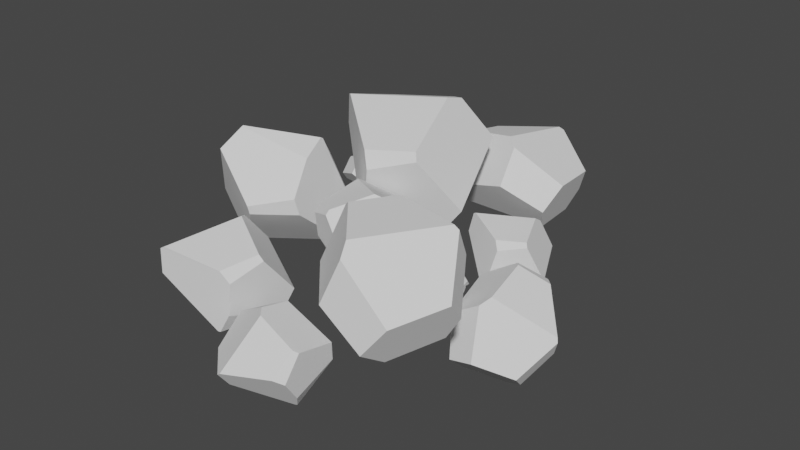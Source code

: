 # Source: Stone.blend  (saved by Blender 3.3.6; exported with 4.5.12 LTS)
import bpy
from mathutils import Matrix  # noqa: F401  (used for matrix-valued properties, if any)

bpy.ops.wm.read_factory_settings(use_empty=True)
scene = bpy.context.scene
scene.name = 'Scene'

# ---- collections
col_collection = bpy.data.collections.new('Collection'); scene.collection.children.link(col_collection)

# ---- world
world_world = bpy.data.worlds.new('World'); scene.world = world_world
world_world.use_nodes = True; world_world.node_tree.nodes.clear()
_N = world_world.node_tree.nodes; _L = world_world.node_tree.links
n0 = _N.new('ShaderNodeOutputWorld'); n0.name = 'World Output'; n0.location = (300, 300)
n1 = _N.new('ShaderNodeBackground'); n1.name = 'Background'; n1.location = (10, 300)
n1.inputs[0].default_value = (0.05088, 0.05088, 0.05088, 1.0)
_L.new(n1.outputs[0], n0.inputs[0])
n0.is_active_output = True
world_world.color = (0.05088, 0.05088, 0.05088)
world_world.use_sun_shadow = False
world_world.sun_shadow_jitter_overblur = 0.0

# ---- meshes
me_sphere_003 = bpy.data.meshes.new('Sphere.003')
me_sphere_003.from_pydata([(-0.1987, -0.3309, 0.1786), (0.1484, -0.1081, 0.1911), (0.005271, -0.4495, 0.1869), (-0.1983, -0.3198, 0.1785), (-0.01843, -0.03839, 0.1844), (0.1431, -0.04709, 0.3702), (0.2137, -0.1047, 0.2874), (0.1952, -0.2706, 0.3622), (0.1036, -0.2409, 0.4827), (-0.1852, -0.08884, 0.4414), (-0.1865, -0.08683, 0.3451), (-0.05613, 0.002948, 0.2609), (-0.02471, 0.02105, 0.3574), (-0.1993, -0.3738, 0.2527), (0.00657, -0.4525, 0.1906), (0.04767, -0.4788, 0.2689), (-0.0761, -0.4455, 0.4242), (-0.1981, -0.3892, 0.379), (-0.1857, -0.107, 0.4515), (0.05541, -0.2642, 0.5025), (-0.1958, -0.3478, 0.4182), (-0.07356, -0.4254, 0.4443), (-0.2947, 0.03658, 0.1572), (-0.2375, 0.7521, 0.2569), (0.08597, 0.2001, 0.1414), (-0.3097, 0.04863, 0.1606), (-0.511, 0.5903, 0.2618), (-0.2872, 0.7708, 0.585), (-0.1519, 0.8279, 0.4264), (0.07628, 0.6157, 0.5046), (-0.03358, 0.4926, 0.7193), (-0.5573, 0.2509, 0.6859), (-0.5834, 0.2708, 0.5199), (-0.5906, 0.5641, 0.4055), (-0.5609, 0.6072, 0.5787), (-0.2189, -0.02358, 0.2724), (0.09225, 0.1982, 0.1471), (0.1898, 0.2128, 0.2756), (0.04897, 0.04106, 0.5507), (-0.1674, -0.06356, 0.4861), (-0.5303, 0.2294, 0.6978), (-0.04737, 0.3968, 0.7452), (-0.2138, -0.0258, 0.5665), (0.02833, 0.06115, 0.5916), (-0.1999, 1.088, 0.02004), (0.2865, 0.7909, -0.0001763), (-0.2239, 0.7625, 0.02096), (-0.1859, 1.094, 0.01946), (0.2722, 1.041, 0.0004647), (0.3727, 0.8253, 0.2443), (0.3373, 0.707, 0.1273), (0.1258, 0.626, 0.2395), (0.1167, 0.7515, 0.4115), (0.1288, 1.204, 0.3702), (0.1232, 1.212, 0.2374), (0.3067, 1.108, 0.1069), (0.3554, 1.076, 0.2366), (-0.2479, 1.059, 0.1243), (-0.2264, 0.7589, 0.02619), (-0.2285, 0.6879, 0.1321), (-0.2498, 0.8539, 0.3544), (-0.2567, 1.042, 0.299), (0.1066, 1.193, 0.3849), (0.06042, 0.7963, 0.4437), (-0.2009, 1.062, 0.3509), (-0.2218, 0.8619, 0.381), (-0.5846, 0.6089, 0.001948), (-0.4178, 0.9475, 0.009035), (-0.3687, 0.6124, 0.006329), (-0.5895, 0.6178, 0.001948), (-0.5815, 0.9233, 0.005475), (-0.4483, 0.9937, 0.1731), (-0.3669, 0.9815, 0.0962), (-0.3021, 0.8432, 0.1644), (-0.3862, 0.8238, 0.276), (-0.6848, 0.8063, 0.2428), (-0.6881, 0.8067, 0.1547), (-0.6295, 0.9382, 0.07604), (-0.6122, 0.9678, 0.1639), (-0.5638, 0.5754, 0.06966), (-0.3662, 0.6107, 0.009749), (-0.3205, 0.6099, 0.0807), (-0.4311, 0.5783, 0.2246), (-0.5539, 0.5646, 0.1851), (-0.6765, 0.7919, 0.252), (-0.4127, 0.7829, 0.2948), (-0.5711, 0.5983, 0.221), (-0.4383, 0.5954, 0.243), (0.1808, -0.1333, -0.008071), (0.4511, -0.2207, -0.002737), (0.2069, -0.2938, -0.004774), (0.1869, -0.1287, -0.008072), (0.4152, -0.1014, -0.005417), (0.4822, -0.193, 0.1207), (0.482, -0.2549, 0.06287), (0.386, -0.3183, 0.1142), (0.3624, -0.2577, 0.1982), (0.3169, -0.03724, 0.1732), (0.3169, -0.03472, 0.1069), (0.4212, -0.06404, 0.0477), (0.4451, -0.07377, 0.1138), (0.1581, -0.1524, 0.04289), (0.2059, -0.2958, -0.0022), (0.2102, -0.3299, 0.05121), (0.1747, -0.251, 0.1595), (0.1511, -0.1611, 0.1298), (0.3071, -0.04497, 0.1801), (0.3291, -0.2424, 0.2124), (0.1743, -0.1445, 0.1568), (0.1866, -0.2438, 0.1734), (-0.2368, -0.967, -0.0001296), (-0.6002, -0.5898, -0.002814), (-0.1399, -0.6836, 0.007783), (-0.2508, -0.9691, -0.0005443), (-0.6455, -0.8149, -0.008249), (-0.6818, -0.607, 0.2224), (-0.6243, -0.5069, 0.1171), (-0.4162, -0.4871, 0.2181), (-0.4352, -0.6053, 0.3728), (-0.5516, -1.003, 0.3247), (-0.5501, -1.008, 0.2025), (-0.6906, -0.8701, 0.08853), (-0.7247, -0.833, 0.2093), (-0.1862, -0.9552, 0.09533), (-0.1368, -0.6811, 0.01262), (-0.1171, -0.6215, 0.1115), (-0.1341, -0.7798, 0.3113), (-0.1723, -0.9467, 0.256), (-0.5293, -0.9994, 0.3381), (-0.3952, -0.6591, 0.4003), (-0.2259, -0.9532, 0.3042), (-0.1605, -0.7811, 0.336), (0.258, -0.9986, -0.1417), (-0.07377, -0.8012, 0.004326), (0.296, -0.8193, 0.007162), (0.2475, -1.001, -0.1442), (-0.07942, -0.941, -0.1105), (-0.1373, -0.929, 0.1286), (-0.1047, -0.811, 0.1161), (0.05334, -0.8277, 0.2068), (0.05242, -0.9771, 0.2447), (0.01471, -1.209, 0.01447), (0.01784, -1.152, -0.06341), (-0.1083, -1.026, -0.08083), (-0.1408, -1.065, 0.008746), (0.2947, -1.033, -0.07232), (0.2981, -0.8198, 0.01161), (0.3045, -0.8293, 0.1032), (0.3099, -1.025, 0.1501), (0.3027, -1.104, 0.03272), (0.0314, -1.211, 0.02671), (0.09025, -1.02, 0.2397), (0.2614, -1.137, 0.05475), (0.2893, -1.04, 0.1624), (-0.4009, 1.074, 0.06629), (-0.3152, 1.248, 0.06993), (-0.29, 1.076, 0.06854), (-0.4034, 1.078, 0.06629), (-0.3993, 1.235, 0.0681), (-0.3309, 1.271, 0.1542), (-0.2891, 1.265, 0.1147), (-0.2558, 1.194, 0.1497), (-0.299, 1.184, 0.207), (-0.4524, 1.175, 0.19), (-0.4541, 1.175, 0.1447), (-0.424, 1.243, 0.1043), (-0.4151, 1.258, 0.1494), (-0.3902, 1.057, 0.1011), (-0.2888, 1.075, 0.07029), (-0.2653, 1.074, 0.1067), (-0.3221, 1.058, 0.1806), (-0.3851, 1.051, 0.1604), (-0.4481, 1.168, 0.1947), (-0.3126, 1.163, 0.2167), (-0.394, 1.068, 0.1788), (-0.3258, 1.067, 0.1901), (-0.7629, 0.5835, 0.06629), (-0.6247, 0.4476, 0.06993), (-0.7961, 0.4776, 0.06854), (-0.7578, 0.5844, 0.06629), (-0.6102, 0.5313, 0.0681), (-0.5973, 0.455, 0.1542), (-0.6163, 0.4173, 0.1147), (-0.6943, 0.408, 0.1497), (-0.6902, 0.4521, 0.207), (-0.6505, 0.6005, 0.19), (-0.6498, 0.602, 0.1447), (-0.5951, 0.5523, 0.1043), (-0.5835, 0.5391, 0.1494), (-0.7826, 0.5788, 0.1011), (-0.7973, 0.4767, 0.07029), (-0.805, 0.4546, 0.1067), (-0.8026, 0.5136, 0.1806), (-0.7895, 0.5756, 0.1604), (-0.6589, 0.5988, 0.1947), (-0.7058, 0.4716, 0.2167), (-0.7703, 0.5786, 0.1788), (-0.7931, 0.5143, 0.1901), (-0.3697, -0.1574, 0.6281), (-0.9073, 0.08473, 0.3409), (-0.6878, -0.3524, 0.6679), (-0.3703, -0.1425, 0.6187), (-0.6474, 0.2074, 0.3311), (-0.8489, 0.01925, 0.05318), (-0.9829, 0.0004736, 0.1945), (-0.9348, -0.2827, 0.2392), (-0.7579, -0.33, 0.07637), (-0.3159, -0.05078, 0.07251), (-0.3404, 0.03202, 0.199), (-0.5668, 0.2049, 0.2039), (-0.5892, 0.145, 0.05317), (-0.3487, -0.2766, 0.5659), (-0.6888, -0.3596, 0.665), (-0.7318, -0.4658, 0.5734), (-0.4948, -0.5325, 0.369), (-0.3159, -0.4023, 0.4109), (-0.3124, -0.08355, 0.07454), (-0.6772, -0.3711, 0.0811), (-0.3082, -0.3792, 0.3236), (-0.4931, -0.5225, 0.3249), (0.3291, -0.2731, 0.301), (0.5693, -0.7993, 0.103), (0.1061, -0.5308, 0.2221), (0.3452, -0.276, 0.2992), (0.7119, -0.5829, 0.1717), (0.6703, -0.9022, 0.3436), (0.5639, -0.9414, 0.2007), (0.3307, -0.9221, 0.3375), (0.4037, -0.8691, 0.5473), (0.6945, -0.4849, 0.6207), (0.6921, -0.4312, 0.4885), (0.786, -0.5817, 0.2909), (0.8104, -0.6807, 0.4045), (0.271, -0.3037, 0.4096), (0.1018, -0.534, 0.227), (0.0577, -0.6271, 0.3169), (0.1461, -0.5499, 0.5912), (0.2556, -0.3708, 0.5851), (0.6688, -0.4859, 0.6375), (0.3829, -0.8094, 0.6034), (0.3179, -0.4038, 0.6318), (0.1759, -0.5684, 0.6146), (0.3327, 0.1943, -0.05881), (0.2854, 0.5988, -0.1286), (0.5285, 0.3205, -0.09931), (0.323, 0.1996, -0.05892), (0.1497, 0.4834, -0.09539), (0.2477, 0.6594, 0.04697), (0.3211, 0.6776, -0.05039), (0.4697, 0.6029, 0.02649), (0.4163, 0.562, 0.1654), (0.1501, 0.3701, 0.194), (0.1373, 0.3494, 0.1007), (0.1046, 0.4853, -0.01202), (0.1124, 0.5411, 0.0744), (0.3788, 0.1902, 0.01337), (0.5321, 0.3211, -0.09596), (0.582, 0.3616, -0.0296), (0.515, 0.3017, 0.1509), (0.4068, 0.2111, 0.1359), (0.1672, 0.3636, 0.2039), (0.4182, 0.5139, 0.1961), (0.3748, 0.2399, 0.1735), (0.5003, 0.3171, 0.1698), (0.6283, 0.2927, -0.1601), (0.4939, -0.1499, -0.295), (0.3812, 0.2047, -0.07494), (0.6354, 0.2847, -0.1674), (0.6776, -0.05912, -0.3467), (0.621, -0.2723, -0.162), (0.4854, -0.2509, -0.2044), (0.4229, -0.1563, -0.02335), (0.5744, -0.1591, 0.07391), (0.9, -0.009642, -0.06477), (0.8587, 0.03549, -0.1592), (0.7718, -0.09305, -0.2998), (0.8017, -0.1767, -0.2185), (0.6336, 0.2879, -0.06032), (0.3799, 0.2039, -0.06939), (0.3633, 0.1518, 0.02344), (0.5601, 0.1562, 0.152), (0.6796, 0.238, 0.07186), (0.8928, -0.00137, -0.04313), (0.6081, -0.1132, 0.1085), (0.7235, 0.1891, 0.08253), (0.5806, 0.1308, 0.1583), (0.1044, 0.06702, -0.1831), (0.19, 0.2409, -0.1794), (0.2152, 0.06882, -0.1808), (0.1019, 0.07159, -0.1831), (0.106, 0.2285, -0.1813), (0.1744, 0.2647, -0.0952), (0.2162, 0.2584, -0.1347), (0.2495, 0.1873, -0.09962), (0.2063, 0.1774, -0.04233), (0.05292, 0.1684, -0.0594), (0.05122, 0.1686, -0.1046), (0.0813, 0.2362, -0.145), (0.09022, 0.2513, -0.09991), (0.115, 0.04983, -0.1483), (0.2165, 0.06797, -0.1791), (0.24, 0.06753, -0.1426), (0.1832, 0.05134, -0.06873), (0.1202, 0.04427, -0.089), (0.05717, 0.161, -0.05469), (0.1927, 0.1564, -0.03268), (0.1113, 0.06158, -0.07057), (0.1795, 0.06008, -0.05929)], [], [(3, 4, 1, 2, 0), (8, 7, 6, 5), (12, 11, 10, 9), (11, 4, 3, 10), (13, 0, 2, 14), (6, 1, 4, 11, 12, 5), (20, 17, 16, 21), (1, 6, 7, 15, 14, 2), (14, 15, 16, 17, 13), (18, 20, 21, 19), (8, 19, 21, 16, 15, 7), (10, 3, 0, 13, 17, 20, 18, 9), (5, 12, 9, 18, 19, 8), (25, 26, 23, 24, 22), (30, 29, 28, 27), (34, 33, 32, 31), (33, 26, 25, 32), (35, 22, 24, 36), (28, 23, 26, 33, 34, 27), (42, 39, 38, 43), (23, 28, 29, 37, 36, 24), (36, 37, 38, 39, 35), (40, 42, 43, 41), (30, 41, 43, 38, 37, 29), (32, 25, 22, 35, 39, 42, 40, 31), (27, 34, 31, 40, 41, 30), (47, 48, 45, 46, 44), (52, 51, 50, 49), (56, 55, 54, 53), (55, 48, 47, 54), (57, 44, 46, 58), (50, 45, 48, 55, 56, 49), (64, 61, 60, 65), (45, 50, 51, 59, 58, 46), (58, 59, 60, 61, 57), (62, 64, 65, 63), (52, 63, 65, 60, 59, 51), (54, 47, 44, 57, 61, 64, 62, 53), (49, 56, 53, 62, 63, 52), (69, 70, 67, 68, 66), (74, 73, 72, 71), (78, 77, 76, 75), (77, 70, 69, 76), (79, 66, 68, 80), (72, 67, 70, 77, 78, 71), (86, 83, 82, 87), (67, 72, 73, 81, 80, 68), (80, 81, 82, 83, 79), (84, 86, 87, 85), (74, 85, 87, 82, 81, 73), (76, 69, 66, 79, 83, 86, 84, 75), (71, 78, 75, 84, 85, 74), (91, 92, 89, 90, 88), (96, 95, 94, 93), (100, 99, 98, 97), (99, 92, 91, 98), (101, 88, 90, 102), (94, 89, 92, 99, 100, 93), (108, 105, 104, 109), (89, 94, 95, 103, 102, 90), (102, 103, 104, 105, 101), (106, 108, 109, 107), (96, 107, 109, 104, 103, 95), (98, 91, 88, 101, 105, 108, 106, 97), (93, 100, 97, 106, 107, 96), (113, 114, 111, 112, 110), (118, 117, 116, 115), (122, 121, 120, 119), (121, 114, 113, 120), (123, 110, 112, 124), (116, 111, 114, 121, 122, 115), (130, 127, 126, 131), (111, 116, 117, 125, 124, 112), (124, 125, 126, 127, 123), (128, 130, 131, 129), (118, 129, 131, 126, 125, 117), (120, 113, 110, 123, 127, 130, 128, 119), (115, 122, 119, 128, 129, 118), (135, 136, 133, 134, 132), (140, 139, 138, 137), (144, 143, 142, 141), (143, 136, 135, 142), (145, 132, 134, 146), (138, 133, 136, 143, 144, 137), (152, 149, 148, 153), (133, 138, 139, 147, 146, 134), (146, 147, 148, 149, 145), (150, 152, 153, 151), (140, 151, 153, 148, 147, 139), (142, 135, 132, 145, 149, 152, 150, 141), (137, 144, 141, 150, 151, 140), (157, 158, 155, 156, 154), (162, 161, 160, 159), (166, 165, 164, 163), (165, 158, 157, 164), (167, 154, 156, 168), (160, 155, 158, 165, 166, 159), (174, 171, 170, 175), (155, 160, 161, 169, 168, 156), (168, 169, 170, 171, 167), (172, 174, 175, 173), (162, 173, 175, 170, 169, 161), (164, 157, 154, 167, 171, 174, 172, 163), (159, 166, 163, 172, 173, 162), (179, 180, 177, 178, 176), (184, 183, 182, 181), (188, 187, 186, 185), (187, 180, 179, 186), (189, 176, 178, 190), (182, 177, 180, 187, 188, 181), (196, 193, 192, 197), (177, 182, 183, 191, 190, 178), (190, 191, 192, 193, 189), (194, 196, 197, 195), (184, 195, 197, 192, 191, 183), (186, 179, 176, 189, 193, 196, 194, 185), (181, 188, 185, 194, 195, 184), (201, 202, 199, 200, 198), (206, 205, 204, 203), (210, 209, 208, 207), (209, 202, 201, 208), (211, 198, 200, 212), (204, 199, 202, 209, 210, 203), (218, 215, 214, 219), (199, 204, 205, 213, 212, 200), (212, 213, 214, 215, 211), (216, 218, 219, 217), (206, 217, 219, 214, 213, 205), (208, 201, 198, 211, 215, 218, 216, 207), (203, 210, 207, 216, 217, 206), (223, 224, 221, 222, 220), (228, 227, 226, 225), (232, 231, 230, 229), (231, 224, 223, 230), (233, 220, 222, 234), (226, 221, 224, 231, 232, 225), (240, 237, 236, 241), (221, 226, 227, 235, 234, 222), (234, 235, 236, 237, 233), (238, 240, 241, 239), (228, 239, 241, 236, 235, 227), (230, 223, 220, 233, 237, 240, 238, 229), (225, 232, 229, 238, 239, 228), (245, 246, 243, 244, 242), (250, 249, 248, 247), (254, 253, 252, 251), (253, 246, 245, 252), (255, 242, 244, 256), (248, 243, 246, 253, 254, 247), (262, 259, 258, 263), (243, 248, 249, 257, 256, 244), (256, 257, 258, 259, 255), (260, 262, 263, 261), (250, 261, 263, 258, 257, 249), (252, 245, 242, 255, 259, 262, 260, 251), (247, 254, 251, 260, 261, 250), (267, 268, 265, 266, 264), (272, 271, 270, 269), (276, 275, 274, 273), (275, 268, 267, 274), (277, 264, 266, 278), (270, 265, 268, 275, 276, 269), (284, 281, 280, 285), (265, 270, 271, 279, 278, 266), (278, 279, 280, 281, 277), (282, 284, 285, 283), (272, 283, 285, 280, 279, 271), (274, 267, 264, 277, 281, 284, 282, 273), (269, 276, 273, 282, 283, 272), (289, 290, 287, 288, 286), (294, 293, 292, 291), (298, 297, 296, 295), (297, 290, 289, 296), (299, 286, 288, 300), (292, 287, 290, 297, 298, 291), (306, 303, 302, 307), (287, 292, 293, 301, 300, 288), (300, 301, 302, 303, 299), (304, 306, 307, 305), (294, 305, 307, 302, 301, 293), (296, 289, 286, 299, 303, 306, 304, 295), (291, 298, 295, 304, 305, 294)])
_uv = me_sphere_003.uv_layers.new(name='UVMap')
_uv.uv.foreach_set('vector', [0.3763, 0.2881, 0.3645, 0.4887, 0.4479, 0.4866, 0.3596, 0.2539, 0.3786, 0.2812, 0.8527, 0.4251, 0.8326, 0.4122, 0.7079, 0.5087, 0.8189, 0.5305, 0.6432, 0.5311, 0.4555, 0.5083, 0.4938, 0.4363, 0.5689, 0.4455, 0.4555, 0.5083, 0.3645, 0.4887, 0.3763, 0.2881, 0.4938, 0.4363, 0.4613, 0.255, 0.3786, 0.2812, 0.3596, 0.2539, 0.3706, 0.2524, 0.7079, 0.5087, 0.4479, 0.4866, 0.3645, 0.4887, 0.4555, 0.5083, 0.6432, 0.5311, 0.8189, 0.5305, 0.5911, 0.2901, 0.5726, 0.2596, 0.6741, 0.2569, 0.6862, 0.2721, 0.4479, 0.4866, 0.7079, 0.5087, 0.8326, 0.4122, 0.5946, 0.2463, 0.3706, 0.2524, 0.3596, 0.2539, 0.3706, 0.2524, 0.5946, 0.2463, 0.6741, 0.2569, 0.5726, 0.2596, 0.4613, 0.255, 0.5778, 0.4365, 0.5911, 0.2901, 0.6862, 0.2721, 0.8223, 0.4036, 0.8527, 0.4251, 0.8223, 0.4036, 0.6862, 0.2721, 0.6741, 0.2569, 0.5946, 0.2463, 0.8326, 0.4122, 0.4938, 0.4363, 0.3763, 0.2881, 0.3786, 0.2812, 0.4613, 0.255, 0.5726, 0.2596, 0.5911, 0.2901, 0.5778, 0.4365, 0.5689, 0.4455, 0.8189, 0.5305, 0.6432, 0.5311, 0.5689, 0.4455, 0.5778, 0.4365, 0.8223, 0.4036, 0.8527, 0.4251, 0.3763, 0.2881, 0.3645, 0.4887, 0.4479, 0.4866, 0.3596, 0.2539, 0.3786, 0.2812, 0.8527, 0.4251, 0.8326, 0.4122, 0.7079, 0.5087, 0.8189, 0.5305, 0.6432, 0.5311, 0.4555, 0.5083, 0.4938, 0.4363, 0.5689, 0.4455, 0.4555, 0.5083, 0.3645, 0.4887, 0.3763, 0.2881, 0.4938, 0.4363, 0.4613, 0.255, 0.3786, 0.2812, 0.3596, 0.2539, 0.3706, 0.2524, 0.7079, 0.5087, 0.4479, 0.4866, 0.3645, 0.4887, 0.4555, 0.5083, 0.6432, 0.5311, 0.8189, 0.5305, 0.5911, 0.2901, 0.5726, 0.2596, 0.6741, 0.2569, 0.6862, 0.2721, 0.4479, 0.4866, 0.7079, 0.5087, 0.8326, 0.4122, 0.5946, 0.2463, 0.3706, 0.2524, 0.3596, 0.2539, 0.3706, 0.2524, 0.5946, 0.2463, 0.6741, 0.2569, 0.5726, 0.2596, 0.4613, 0.255, 0.5778, 0.4365, 0.5911, 0.2901, 0.6862, 0.2721, 0.8223, 0.4036, 0.8527, 0.4251, 0.8223, 0.4036, 0.6862, 0.2721, 0.6741, 0.2569, 0.5946, 0.2463, 0.8326, 0.4122, 0.4938, 0.4363, 0.3763, 0.2881, 0.3786, 0.2812, 0.4613, 0.255, 0.5726, 0.2596, 0.5911, 0.2901, 0.5778, 0.4365, 0.5689, 0.4455, 0.8189, 0.5305, 0.6432, 0.5311, 0.5689, 0.4455, 0.5778, 0.4365, 0.8223, 0.4036, 0.8527, 0.4251, 0.3763, 0.2881, 0.3645, 0.4887, 0.4479, 0.4866, 0.3596, 0.2539, 0.3786, 0.2812, 0.8527, 0.4251, 0.8326, 0.4122, 0.7079, 0.5087, 0.8189, 0.5305, 0.6432, 0.5311, 0.4555, 0.5083, 0.4938, 0.4363, 0.5689, 0.4455, 0.4555, 0.5083, 0.3645, 0.4887, 0.3763, 0.2881, 0.4938, 0.4363, 0.4613, 0.255, 0.3786, 0.2812, 0.3596, 0.2539, 0.3706, 0.2524, 0.7079, 0.5087, 0.4479, 0.4866, 0.3645, 0.4887, 0.4555, 0.5083, 0.6432, 0.5311, 0.8189, 0.5305, 0.5911, 0.2901, 0.5726, 0.2596, 0.6741, 0.2569, 0.6862, 0.2721, 0.4479, 0.4866, 0.7079, 0.5087, 0.8326, 0.4122, 0.5946, 0.2463, 0.3706, 0.2524, 0.3596, 0.2539, 0.3706, 0.2524, 0.5946, 0.2463, 0.6741, 0.2569, 0.5726, 0.2596, 0.4613, 0.255, 0.5778, 0.4365, 0.5911, 0.2901, 0.6862, 0.2721, 0.8223, 0.4036, 0.8527, 0.4251, 0.8223, 0.4036, 0.6862, 0.2721, 0.6741, 0.2569, 0.5946, 0.2463, 0.8326, 0.4122, 0.4938, 0.4363, 0.3763, 0.2881, 0.3786, 0.2812, 0.4613, 0.255, 0.5726, 0.2596, 0.5911, 0.2901, 0.5778, 0.4365, 0.5689, 0.4455, 0.8189, 0.5305, 0.6432, 0.5311, 0.5689, 0.4455, 0.5778, 0.4365, 0.8223, 0.4036, 0.8527, 0.4251, 0.3763, 0.2881, 0.3645, 0.4887, 0.4479, 0.4866, 0.3596, 0.2539, 0.3786, 0.2812, 0.8527, 0.4251, 0.8326, 0.4122, 0.7079, 0.5087, 0.8189, 0.5305, 0.6432, 0.5311, 0.4555, 0.5083, 0.4938, 0.4363, 0.5689, 0.4455, 0.4555, 0.5083, 0.3645, 0.4887, 0.3763, 0.2881, 0.4938, 0.4363, 0.4613, 0.255, 0.3786, 0.2812, 0.3596, 0.2539, 0.3706, 0.2524, 0.7079, 0.5087, 0.4479, 0.4866, 0.3645, 0.4887, 0.4555, 0.5083, 0.6432, 0.5311, 0.8189, 0.5305, 0.5911, 0.2901, 0.5726, 0.2596, 0.6741, 0.2569, 0.6862, 0.2721, 0.4479, 0.4866, 0.7079, 0.5087, 0.8326, 0.4122, 0.5946, 0.2463, 0.3706, 0.2524, 0.3596, 0.2539, 0.3706, 0.2524, 0.5946, 0.2463, 0.6741, 0.2569, 0.5726, 0.2596, 0.4613, 0.255, 0.5778, 0.4365, 0.5911, 0.2901, 0.6862, 0.2721, 0.8223, 0.4036, 0.8527, 0.4251, 0.8223, 0.4036, 0.6862, 0.2721, 0.6741, 0.2569, 0.5946, 0.2463, 0.8326, 0.4122, 0.4938, 0.4363, 0.3763, 0.2881, 0.3786, 0.2812, 0.4613, 0.255, 0.5726, 0.2596, 0.5911, 0.2901, 0.5778, 0.4365, 0.5689, 0.4455, 0.8189, 0.5305, 0.6432, 0.5311, 0.5689, 0.4455, 0.5778, 0.4365, 0.8223, 0.4036, 0.8527, 0.4251, 0.3763, 0.2881, 0.3645, 0.4887, 0.4479, 0.4866, 0.3596, 0.2539, 0.3786, 0.2812, 0.8527, 0.4251, 0.8326, 0.4122, 0.7079, 0.5087, 0.8189, 0.5305, 0.6432, 0.5311, 0.4555, 0.5083, 0.4938, 0.4363, 0.5689, 0.4455, 0.4555, 0.5083, 0.3645, 0.4887, 0.3763, 0.2881, 0.4938, 0.4363, 0.4613, 0.255, 0.3786, 0.2812, 0.3596, 0.2539, 0.3706, 0.2524, 0.7079, 0.5087, 0.4479, 0.4866, 0.3645, 0.4887, 0.4555, 0.5083, 0.6432, 0.5311, 0.8189, 0.5305, 0.5911, 0.2901, 0.5726, 0.2596, 0.6741, 0.2569, 0.6862, 0.2721, 0.4479, 0.4866, 0.7079, 0.5087, 0.8326, 0.4122, 0.5946, 0.2463, 0.3706, 0.2524, 0.3596, 0.2539, 0.3706, 0.2524, 0.5946, 0.2463, 0.6741, 0.2569, 0.5726, 0.2596, 0.4613, 0.255, 0.5778, 0.4365, 0.5911, 0.2901, 0.6862, 0.2721, 0.8223, 0.4036, 0.8527, 0.4251, 0.8223, 0.4036, 0.6862, 0.2721, 0.6741, 0.2569, 0.5946, 0.2463, 0.8326, 0.4122, 0.4938, 0.4363, 0.3763, 0.2881, 0.3786, 0.2812, 0.4613, 0.255, 0.5726, 0.2596, 0.5911, 0.2901, 0.5778, 0.4365, 0.5689, 0.4455, 0.8189, 0.5305, 0.6432, 0.5311, 0.5689, 0.4455, 0.5778, 0.4365, 0.8223, 0.4036, 0.8527, 0.4251, 0.3763, 0.2881, 0.3645, 0.4887, 0.4479, 0.4866, 0.3596, 0.2539, 0.3786, 0.2812, 0.8527, 0.4251, 0.8326, 0.4122, 0.7079, 0.5087, 0.8189, 0.5305, 0.6432, 0.5311, 0.4555, 0.5083, 0.4938, 0.4363, 0.5689, 0.4455, 0.4555, 0.5083, 0.3645, 0.4887, 0.3763, 0.2881, 0.4938, 0.4363, 0.4613, 0.255, 0.3786, 0.2812, 0.3596, 0.2539, 0.3706, 0.2524, 0.7079, 0.5087, 0.4479, 0.4866, 0.3645, 0.4887, 0.4555, 0.5083, 0.6432, 0.5311, 0.8189, 0.5305, 0.5911, 0.2901, 0.5726, 0.2596, 0.6741, 0.2569, 0.6862, 0.2721, 0.4479, 0.4866, 0.7079, 0.5087, 0.8326, 0.4122, 0.5946, 0.2463, 0.3706, 0.2524, 0.3596, 0.2539, 0.3706, 0.2524, 0.5946, 0.2463, 0.6741, 0.2569, 0.5726, 0.2596, 0.4613, 0.255, 0.5778, 0.4365, 0.5911, 0.2901, 0.6862, 0.2721, 0.8223, 0.4036, 0.8527, 0.4251, 0.8223, 0.4036, 0.6862, 0.2721, 0.6741, 0.2569, 0.5946, 0.2463, 0.8326, 0.4122, 0.4938, 0.4363, 0.3763, 0.2881, 0.3786, 0.2812, 0.4613, 0.255, 0.5726, 0.2596, 0.5911, 0.2901, 0.5778, 0.4365, 0.5689, 0.4455, 0.8189, 0.5305, 0.6432, 0.5311, 0.5689, 0.4455, 0.5778, 0.4365, 0.8223, 0.4036, 0.8527, 0.4251, 0.3763, 0.2881, 0.3645, 0.4887, 0.4479, 0.4866, 0.3596, 0.2539, 0.3786, 0.2812, 0.8527, 0.4251, 0.8326, 0.4122, 0.7079, 0.5087, 0.8189, 0.5305, 0.6432, 0.5311, 0.4555, 0.5083, 0.4938, 0.4363, 0.5689, 0.4455, 0.4555, 0.5083, 0.3645, 0.4887, 0.3763, 0.2881, 0.4938, 0.4363, 0.4613, 0.255, 0.3786, 0.2812, 0.3596, 0.2539, 0.3706, 0.2524, 0.7079, 0.5087, 0.4479, 0.4866, 0.3645, 0.4887, 0.4555, 0.5083, 0.6432, 0.5311, 0.8189, 0.5305, 0.5911, 0.2901, 0.5726, 0.2596, 0.6741, 0.2569, 0.6862, 0.2721, 0.4479, 0.4866, 0.7079, 0.5087, 0.8326, 0.4122, 0.5946, 0.2463, 0.3706, 0.2524, 0.3596, 0.2539, 0.3706, 0.2524, 0.5946, 0.2463, 0.6741, 0.2569, 0.5726, 0.2596, 0.4613, 0.255, 0.5778, 0.4365, 0.5911, 0.2901, 0.6862, 0.2721, 0.8223, 0.4036, 0.8527, 0.4251, 0.8223, 0.4036, 0.6862, 0.2721, 0.6741, 0.2569, 0.5946, 0.2463, 0.8326, 0.4122, 0.4938, 0.4363, 0.3763, 0.2881, 0.3786, 0.2812, 0.4613, 0.255, 0.5726, 0.2596, 0.5911, 0.2901, 0.5778, 0.4365, 0.5689, 0.4455, 0.8189, 0.5305, 0.6432, 0.5311, 0.5689, 0.4455, 0.5778, 0.4365, 0.8223, 0.4036, 0.8527, 0.4251, 0.3763, 0.2881, 0.3645, 0.4887, 0.4479, 0.4866, 0.3596, 0.2539, 0.3786, 0.2812, 0.8527, 0.4251, 0.8326, 0.4122, 0.7079, 0.5087, 0.8189, 0.5305, 0.6432, 0.5311, 0.4555, 0.5083, 0.4938, 0.4363, 0.5689, 0.4455, 0.4555, 0.5083, 0.3645, 0.4887, 0.3763, 0.2881, 0.4938, 0.4363, 0.4613, 0.255, 0.3786, 0.2812, 0.3596, 0.2539, 0.3706, 0.2524, 0.7079, 0.5087, 0.4479, 0.4866, 0.3645, 0.4887, 0.4555, 0.5083, 0.6432, 0.5311, 0.8189, 0.5305, 0.5911, 0.2901, 0.5726, 0.2596, 0.6741, 0.2569, 0.6862, 0.2721, 0.4479, 0.4866, 0.7079, 0.5087, 0.8326, 0.4122, 0.5946, 0.2463, 0.3706, 0.2524, 0.3596, 0.2539, 0.3706, 0.2524, 0.5946, 0.2463, 0.6741, 0.2569, 0.5726, 0.2596, 0.4613, 0.255, 0.5778, 0.4365, 0.5911, 0.2901, 0.6862, 0.2721, 0.8223, 0.4036, 0.8527, 0.4251, 0.8223, 0.4036, 0.6862, 0.2721, 0.6741, 0.2569, 0.5946, 0.2463, 0.8326, 0.4122, 0.4938, 0.4363, 0.3763, 0.2881, 0.3786, 0.2812, 0.4613, 0.255, 0.5726, 0.2596, 0.5911, 0.2901, 0.5778, 0.4365, 0.5689, 0.4455, 0.8189, 0.5305, 0.6432, 0.5311, 0.5689, 0.4455, 0.5778, 0.4365, 0.8223, 0.4036, 0.8527, 0.4251, 0.3763, 0.2881, 0.3645, 0.4887, 0.4479, 0.4866, 0.3596, 0.2539, 0.3786, 0.2812, 0.8527, 0.4251, 0.8326, 0.4122, 0.7079, 0.5087, 0.8189, 0.5305, 0.6432, 0.5311, 0.4555, 0.5083, 0.4938, 0.4363, 0.5689, 0.4455, 0.4555, 0.5083, 0.3645, 0.4887, 0.3763, 0.2881, 0.4938, 0.4363, 0.4613, 0.255, 0.3786, 0.2812, 0.3596, 0.2539, 0.3706, 0.2524, 0.7079, 0.5087, 0.4479, 0.4866, 0.3645, 0.4887, 0.4555, 0.5083, 0.6432, 0.5311, 0.8189, 0.5305, 0.5911, 0.2901, 0.5726, 0.2596, 0.6741, 0.2569, 0.6862, 0.2721, 0.4479, 0.4866, 0.7079, 0.5087, 0.8326, 0.4122, 0.5946, 0.2463, 0.3706, 0.2524, 0.3596, 0.2539, 0.3706, 0.2524, 0.5946, 0.2463, 0.6741, 0.2569, 0.5726, 0.2596, 0.4613, 0.255, 0.5778, 0.4365, 0.5911, 0.2901, 0.6862, 0.2721, 0.8223, 0.4036, 0.8527, 0.4251, 0.8223, 0.4036, 0.6862, 0.2721, 0.6741, 0.2569, 0.5946, 0.2463, 0.8326, 0.4122, 0.4938, 0.4363, 0.3763, 0.2881, 0.3786, 0.2812, 0.4613, 0.255, 0.5726, 0.2596, 0.5911, 0.2901, 0.5778, 0.4365, 0.5689, 0.4455, 0.8189, 0.5305, 0.6432, 0.5311, 0.5689, 0.4455, 0.5778, 0.4365, 0.8223, 0.4036, 0.8527, 0.4251, 0.3763, 0.2881, 0.3645, 0.4887, 0.4479, 0.4866, 0.3596, 0.2539, 0.3786, 0.2812, 0.8527, 0.4251, 0.8326, 0.4122, 0.7079, 0.5087, 0.8189, 0.5305, 0.6432, 0.5311, 0.4555, 0.5083, 0.4938, 0.4363, 0.5689, 0.4455, 0.4555, 0.5083, 0.3645, 0.4887, 0.3763, 0.2881, 0.4938, 0.4363, 0.4613, 0.255, 0.3786, 0.2812, 0.3596, 0.2539, 0.3706, 0.2524, 0.7079, 0.5087, 0.4479, 0.4866, 0.3645, 0.4887, 0.4555, 0.5083, 0.6432, 0.5311, 0.8189, 0.5305, 0.5911, 0.2901, 0.5726, 0.2596, 0.6741, 0.2569, 0.6862, 0.2721, 0.4479, 0.4866, 0.7079, 0.5087, 0.8326, 0.4122, 0.5946, 0.2463, 0.3706, 0.2524, 0.3596, 0.2539, 0.3706, 0.2524, 0.5946, 0.2463, 0.6741, 0.2569, 0.5726, 0.2596, 0.4613, 0.255, 0.5778, 0.4365, 0.5911, 0.2901, 0.6862, 0.2721, 0.8223, 0.4036, 0.8527, 0.4251, 0.8223, 0.4036, 0.6862, 0.2721, 0.6741, 0.2569, 0.5946, 0.2463, 0.8326, 0.4122, 0.4938, 0.4363, 0.3763, 0.2881, 0.3786, 0.2812, 0.4613, 0.255, 0.5726, 0.2596, 0.5911, 0.2901, 0.5778, 0.4365, 0.5689, 0.4455, 0.8189, 0.5305, 0.6432, 0.5311, 0.5689, 0.4455, 0.5778, 0.4365, 0.8223, 0.4036, 0.8527, 0.4251, 0.3763, 0.2881, 0.3645, 0.4887, 0.4479, 0.4866, 0.3596, 0.2539, 0.3786, 0.2812, 0.8527, 0.4251, 0.8326, 0.4122, 0.7079, 0.5087, 0.8189, 0.5305, 0.6432, 0.5311, 0.4555, 0.5083, 0.4938, 0.4363, 0.5689, 0.4455, 0.4555, 0.5083, 0.3645, 0.4887, 0.3763, 0.2881, 0.4938, 0.4363, 0.4613, 0.255, 0.3786, 0.2812, 0.3596, 0.2539, 0.3706, 0.2524, 0.7079, 0.5087, 0.4479, 0.4866, 0.3645, 0.4887, 0.4555, 0.5083, 0.6432, 0.5311, 0.8189, 0.5305, 0.5911, 0.2901, 0.5726, 0.2596, 0.6741, 0.2569, 0.6862, 0.2721, 0.4479, 0.4866, 0.7079, 0.5087, 0.8326, 0.4122, 0.5946, 0.2463, 0.3706, 0.2524, 0.3596, 0.2539, 0.3706, 0.2524, 0.5946, 0.2463, 0.6741, 0.2569, 0.5726, 0.2596, 0.4613, 0.255, 0.5778, 0.4365, 0.5911, 0.2901, 0.6862, 0.2721, 0.8223, 0.4036, 0.8527, 0.4251, 0.8223, 0.4036, 0.6862, 0.2721, 0.6741, 0.2569, 0.5946, 0.2463, 0.8326, 0.4122, 0.4938, 0.4363, 0.3763, 0.2881, 0.3786, 0.2812, 0.4613, 0.255, 0.5726, 0.2596, 0.5911, 0.2901, 0.5778, 0.4365, 0.5689, 0.4455, 0.8189, 0.5305, 0.6432, 0.5311, 0.5689, 0.4455, 0.5778, 0.4365, 0.8223, 0.4036, 0.8527, 0.4251, 0.3763, 0.2881, 0.3645, 0.4887, 0.4479, 0.4866, 0.3596, 0.2539, 0.3786, 0.2812, 0.8527, 0.4251, 0.8326, 0.4122, 0.7079, 0.5087, 0.8189, 0.5305, 0.6432, 0.5311, 0.4555, 0.5083, 0.4938, 0.4363, 0.5689, 0.4455, 0.4555, 0.5083, 0.3645, 0.4887, 0.3763, 0.2881, 0.4938, 0.4363, 0.4613, 0.255, 0.3786, 0.2812, 0.3596, 0.2539, 0.3706, 0.2524, 0.7079, 0.5087, 0.4479, 0.4866, 0.3645, 0.4887, 0.4555, 0.5083, 0.6432, 0.5311, 0.8189, 0.5305, 0.5911, 0.2901, 0.5726, 0.2596, 0.6741, 0.2569, 0.6862, 0.2721, 0.4479, 0.4866, 0.7079, 0.5087, 0.8326, 0.4122, 0.5946, 0.2463, 0.3706, 0.2524, 0.3596, 0.2539, 0.3706, 0.2524, 0.5946, 0.2463, 0.6741, 0.2569, 0.5726, 0.2596, 0.4613, 0.255, 0.5778, 0.4365, 0.5911, 0.2901, 0.6862, 0.2721, 0.8223, 0.4036, 0.8527, 0.4251, 0.8223, 0.4036, 0.6862, 0.2721, 0.6741, 0.2569, 0.5946, 0.2463, 0.8326, 0.4122, 0.4938, 0.4363, 0.3763, 0.2881, 0.3786, 0.2812, 0.4613, 0.255, 0.5726, 0.2596, 0.5911, 0.2901, 0.5778, 0.4365, 0.5689, 0.4455, 0.8189, 0.5305, 0.6432, 0.5311, 0.5689, 0.4455, 0.5778, 0.4365, 0.8223, 0.4036, 0.8527, 0.4251, 0.3763, 0.2881, 0.3645, 0.4887, 0.4479, 0.4866, 0.3596, 0.2539, 0.3786, 0.2812, 0.8527, 0.4251, 0.8326, 0.4122, 0.7079, 0.5087, 0.8189, 0.5305, 0.6432, 0.5311, 0.4555, 0.5083, 0.4938, 0.4363, 0.5689, 0.4455, 0.4555, 0.5083, 0.3645, 0.4887, 0.3763, 0.2881, 0.4938, 0.4363, 0.4613, 0.255, 0.3786, 0.2812, 0.3596, 0.2539, 0.3706, 0.2524, 0.7079, 0.5087, 0.4479, 0.4866, 0.3645, 0.4887, 0.4555, 0.5083, 0.6432, 0.5311, 0.8189, 0.5305, 0.5911, 0.2901, 0.5726, 0.2596, 0.6741, 0.2569, 0.6862, 0.2721, 0.4479, 0.4866, 0.7079, 0.5087, 0.8326, 0.4122, 0.5946, 0.2463, 0.3706, 0.2524, 0.3596, 0.2539, 0.3706, 0.2524, 0.5946, 0.2463, 0.6741, 0.2569, 0.5726, 0.2596, 0.4613, 0.255, 0.5778, 0.4365, 0.5911, 0.2901, 0.6862, 0.2721, 0.8223, 0.4036, 0.8527, 0.4251, 0.8223, 0.4036, 0.6862, 0.2721, 0.6741, 0.2569, 0.5946, 0.2463, 0.8326, 0.4122, 0.4938, 0.4363, 0.3763, 0.2881, 0.3786, 0.2812, 0.4613, 0.255, 0.5726, 0.2596, 0.5911, 0.2901, 0.5778, 0.4365, 0.5689, 0.4455, 0.8189, 0.5305, 0.6432, 0.5311, 0.5689, 0.4455, 0.5778, 0.4365, 0.8223, 0.4036, 0.8527, 0.4251, 0.3763, 0.2881, 0.3645, 0.4887, 0.4479, 0.4866, 0.3596, 0.2539, 0.3786, 0.2812, 0.8527, 0.4251, 0.8326, 0.4122, 0.7079, 0.5087, 0.8189, 0.5305, 0.6432, 0.5311, 0.4555, 0.5083, 0.4938, 0.4363, 0.5689, 0.4455, 0.4555, 0.5083, 0.3645, 0.4887, 0.3763, 0.2881, 0.4938, 0.4363, 0.4613, 0.255, 0.3786, 0.2812, 0.3596, 0.2539, 0.3706, 0.2524, 0.7079, 0.5087, 0.4479, 0.4866, 0.3645, 0.4887, 0.4555, 0.5083, 0.6432, 0.5311, 0.8189, 0.5305, 0.5911, 0.2901, 0.5726, 0.2596, 0.6741, 0.2569, 0.6862, 0.2721, 0.4479, 0.4866, 0.7079, 0.5087, 0.8326, 0.4122, 0.5946, 0.2463, 0.3706, 0.2524, 0.3596, 0.2539, 0.3706, 0.2524, 0.5946, 0.2463, 0.6741, 0.2569, 0.5726, 0.2596, 0.4613, 0.255, 0.5778, 0.4365, 0.5911, 0.2901, 0.6862, 0.2721, 0.8223, 0.4036, 0.8527, 0.4251, 0.8223, 0.4036, 0.6862, 0.2721, 0.6741, 0.2569, 0.5946, 0.2463, 0.8326, 0.4122, 0.4938, 0.4363, 0.3763, 0.2881, 0.3786, 0.2812, 0.4613, 0.255, 0.5726, 0.2596, 0.5911, 0.2901, 0.5778, 0.4365, 0.5689, 0.4455, 0.8189, 0.5305, 0.6432, 0.5311, 0.5689, 0.4455, 0.5778, 0.4365, 0.8223, 0.4036, 0.8527, 0.4251])
me_sphere_003.update()

# ---- objects
ob_sphere_003 = bpy.data.objects.new('Sphere.003', me_sphere_003)

# ---- transforms, parenting, visibility, modifiers, constraints
ob_sphere_003.location = (0.0, 0.0, 0.0)

# ---- collection membership
col_collection.objects.link(ob_sphere_003)

# ---- scene / render settings (as saved in the file)
scene.frame_start = 1; scene.frame_end = 250; scene.frame_set(1)
scene.render.engine = 'BLENDER_EEVEE_NEXT'
scene.cycles.sampling_pattern = 'TABULATED_SOBOL'
scene.cycles.use_light_tree = False
scene.view_settings.view_transform = 'Filmic'
bpy.context.view_layer.update()

# ---- added for rendering (the .blend has no active camera and no usable light): camera, sun
cam_auto = bpy.data.cameras.new('AutoCamera')
cam_auto.lens = 50.0
cam_auto.sensor_width = 36.0
cam_auto.clip_end = 1000.0
ob_auto_camera = bpy.data.objects.new('AutoCamera', cam_auto)
scene.collection.objects.link(ob_auto_camera)
ob_auto_camera.location = (3.01315, -3.63528, 2.6429)
ob_auto_camera.rotation_euler = (1.09748, -7.21219e-08, 0.694738)
scene.camera = ob_auto_camera
light_auto_sun = bpy.data.lights.new('AutoSun', 'SUN')
light_auto_sun.energy = 3.0
light_auto_sun.angle = 0.0523599
ob_auto_sun = bpy.data.objects.new('AutoSun', light_auto_sun)
scene.collection.objects.link(ob_auto_sun)
ob_auto_sun.rotation_euler = (0.872665, 0.174533, 0.523599)
bpy.context.view_layer.update()
